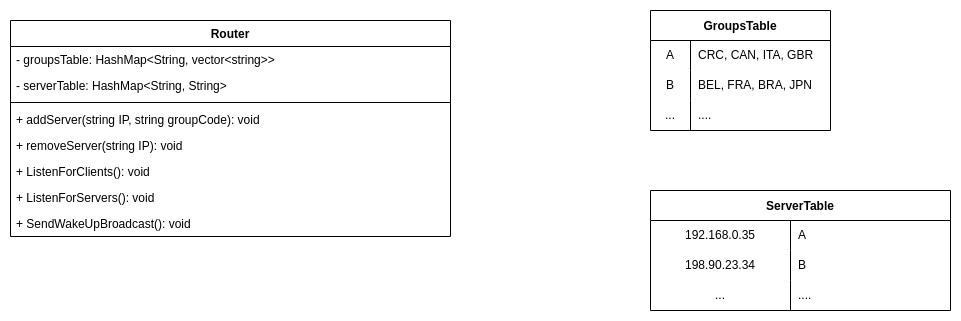

The diagram above was exported from draw.io. Its source (the exported page's mxGraphModel, read from the mxfile embedded in the PNG):
<mxGraphModel dx="1422" dy="712" grid="1" gridSize="10" guides="1" tooltips="1" connect="1" arrows="1" fold="1" page="1" pageScale="1" pageWidth="850" pageHeight="1100" math="0" shadow="0">
  <root>
    <mxCell id="0" />
    <mxCell id="1" parent="0" />
    <mxCell id="JmJGhrygpBrbPTGsRQe4-5" value="Router" style="swimlane;fontStyle=1;align=center;verticalAlign=top;childLayout=stackLayout;horizontal=1;startSize=26;horizontalStack=0;resizeParent=1;resizeParentMax=0;resizeLast=0;collapsible=1;marginBottom=0;" vertex="1" parent="1">
      <mxGeometry x="220" y="200" width="440" height="216" as="geometry" />
    </mxCell>
    <mxCell id="JmJGhrygpBrbPTGsRQe4-6" value="- groupsTable: HashMap&lt;String, vector&lt;string&gt;&gt;" style="text;strokeColor=none;fillColor=none;align=left;verticalAlign=top;spacingLeft=4;spacingRight=4;overflow=hidden;rotatable=0;points=[[0,0.5],[1,0.5]];portConstraint=eastwest;" vertex="1" parent="JmJGhrygpBrbPTGsRQe4-5">
      <mxGeometry y="26" width="440" height="26" as="geometry" />
    </mxCell>
    <mxCell id="JmJGhrygpBrbPTGsRQe4-9" value="- serverTable: HashMap&lt;String, String&gt;" style="text;strokeColor=none;fillColor=none;align=left;verticalAlign=top;spacingLeft=4;spacingRight=4;overflow=hidden;rotatable=0;points=[[0,0.5],[1,0.5]];portConstraint=eastwest;" vertex="1" parent="JmJGhrygpBrbPTGsRQe4-5">
      <mxGeometry y="52" width="440" height="26" as="geometry" />
    </mxCell>
    <mxCell id="JmJGhrygpBrbPTGsRQe4-7" value="" style="line;strokeWidth=1;fillColor=none;align=left;verticalAlign=middle;spacingTop=-1;spacingLeft=3;spacingRight=3;rotatable=0;labelPosition=right;points=[];portConstraint=eastwest;strokeColor=inherit;" vertex="1" parent="JmJGhrygpBrbPTGsRQe4-5">
      <mxGeometry y="78" width="440" height="8" as="geometry" />
    </mxCell>
    <mxCell id="JmJGhrygpBrbPTGsRQe4-8" value="+ addServer(string IP, string groupCode): void" style="text;strokeColor=none;fillColor=none;align=left;verticalAlign=top;spacingLeft=4;spacingRight=4;overflow=hidden;rotatable=0;points=[[0,0.5],[1,0.5]];portConstraint=eastwest;" vertex="1" parent="JmJGhrygpBrbPTGsRQe4-5">
      <mxGeometry y="86" width="440" height="26" as="geometry" />
    </mxCell>
    <mxCell id="JmJGhrygpBrbPTGsRQe4-10" value="+ removeServer(string IP): void" style="text;strokeColor=none;fillColor=none;align=left;verticalAlign=top;spacingLeft=4;spacingRight=4;overflow=hidden;rotatable=0;points=[[0,0.5],[1,0.5]];portConstraint=eastwest;" vertex="1" parent="JmJGhrygpBrbPTGsRQe4-5">
      <mxGeometry y="112" width="440" height="26" as="geometry" />
    </mxCell>
    <mxCell id="JmJGhrygpBrbPTGsRQe4-12" value="+ ListenForClients(): void" style="text;strokeColor=none;fillColor=none;align=left;verticalAlign=top;spacingLeft=4;spacingRight=4;overflow=hidden;rotatable=0;points=[[0,0.5],[1,0.5]];portConstraint=eastwest;" vertex="1" parent="JmJGhrygpBrbPTGsRQe4-5">
      <mxGeometry y="138" width="440" height="26" as="geometry" />
    </mxCell>
    <mxCell id="JmJGhrygpBrbPTGsRQe4-13" value="+ ListenForServers(): void" style="text;strokeColor=none;fillColor=none;align=left;verticalAlign=top;spacingLeft=4;spacingRight=4;overflow=hidden;rotatable=0;points=[[0,0.5],[1,0.5]];portConstraint=eastwest;" vertex="1" parent="JmJGhrygpBrbPTGsRQe4-5">
      <mxGeometry y="164" width="440" height="26" as="geometry" />
    </mxCell>
    <mxCell id="JmJGhrygpBrbPTGsRQe4-14" value="+ SendWakeUpBroadcast(): void" style="text;strokeColor=none;fillColor=none;align=left;verticalAlign=top;spacingLeft=4;spacingRight=4;overflow=hidden;rotatable=0;points=[[0,0.5],[1,0.5]];portConstraint=eastwest;" vertex="1" parent="JmJGhrygpBrbPTGsRQe4-5">
      <mxGeometry y="190" width="440" height="26" as="geometry" />
    </mxCell>
    <mxCell id="JmJGhrygpBrbPTGsRQe4-15" value="GroupsTable" style="shape=table;startSize=30;container=1;collapsible=0;childLayout=tableLayout;fixedRows=1;rowLines=0;fontStyle=1;" vertex="1" parent="1">
      <mxGeometry x="860" y="190" width="180" height="120" as="geometry" />
    </mxCell>
    <mxCell id="JmJGhrygpBrbPTGsRQe4-16" value="" style="shape=tableRow;horizontal=0;startSize=0;swimlaneHead=0;swimlaneBody=0;top=0;left=0;bottom=0;right=0;collapsible=0;dropTarget=0;fillColor=none;points=[[0,0.5],[1,0.5]];portConstraint=eastwest;" vertex="1" parent="JmJGhrygpBrbPTGsRQe4-15">
      <mxGeometry y="30" width="180" height="30" as="geometry" />
    </mxCell>
    <mxCell id="JmJGhrygpBrbPTGsRQe4-17" value="A" style="shape=partialRectangle;html=1;whiteSpace=wrap;connectable=0;fillColor=none;top=0;left=0;bottom=0;right=0;overflow=hidden;pointerEvents=1;" vertex="1" parent="JmJGhrygpBrbPTGsRQe4-16">
      <mxGeometry width="40" height="30" as="geometry">
        <mxRectangle width="40" height="30" as="alternateBounds" />
      </mxGeometry>
    </mxCell>
    <mxCell id="JmJGhrygpBrbPTGsRQe4-18" value="CRC, CAN, ITA, GBR" style="shape=partialRectangle;html=1;whiteSpace=wrap;connectable=0;fillColor=none;top=0;left=0;bottom=0;right=0;align=left;spacingLeft=6;overflow=hidden;" vertex="1" parent="JmJGhrygpBrbPTGsRQe4-16">
      <mxGeometry x="40" width="140" height="30" as="geometry">
        <mxRectangle width="140" height="30" as="alternateBounds" />
      </mxGeometry>
    </mxCell>
    <mxCell id="JmJGhrygpBrbPTGsRQe4-19" value="" style="shape=tableRow;horizontal=0;startSize=0;swimlaneHead=0;swimlaneBody=0;top=0;left=0;bottom=0;right=0;collapsible=0;dropTarget=0;fillColor=none;points=[[0,0.5],[1,0.5]];portConstraint=eastwest;" vertex="1" parent="JmJGhrygpBrbPTGsRQe4-15">
      <mxGeometry y="60" width="180" height="30" as="geometry" />
    </mxCell>
    <mxCell id="JmJGhrygpBrbPTGsRQe4-20" value="B" style="shape=partialRectangle;html=1;whiteSpace=wrap;connectable=0;fillColor=none;top=0;left=0;bottom=0;right=0;overflow=hidden;" vertex="1" parent="JmJGhrygpBrbPTGsRQe4-19">
      <mxGeometry width="40" height="30" as="geometry">
        <mxRectangle width="40" height="30" as="alternateBounds" />
      </mxGeometry>
    </mxCell>
    <mxCell id="JmJGhrygpBrbPTGsRQe4-21" value="BEL, FRA, BRA, JPN" style="shape=partialRectangle;html=1;whiteSpace=wrap;connectable=0;fillColor=none;top=0;left=0;bottom=0;right=0;align=left;spacingLeft=6;overflow=hidden;" vertex="1" parent="JmJGhrygpBrbPTGsRQe4-19">
      <mxGeometry x="40" width="140" height="30" as="geometry">
        <mxRectangle width="140" height="30" as="alternateBounds" />
      </mxGeometry>
    </mxCell>
    <mxCell id="JmJGhrygpBrbPTGsRQe4-22" value="" style="shape=tableRow;horizontal=0;startSize=0;swimlaneHead=0;swimlaneBody=0;top=0;left=0;bottom=0;right=0;collapsible=0;dropTarget=0;fillColor=none;points=[[0,0.5],[1,0.5]];portConstraint=eastwest;" vertex="1" parent="JmJGhrygpBrbPTGsRQe4-15">
      <mxGeometry y="90" width="180" height="30" as="geometry" />
    </mxCell>
    <mxCell id="JmJGhrygpBrbPTGsRQe4-23" value="..." style="shape=partialRectangle;html=1;whiteSpace=wrap;connectable=0;fillColor=none;top=0;left=0;bottom=0;right=0;overflow=hidden;" vertex="1" parent="JmJGhrygpBrbPTGsRQe4-22">
      <mxGeometry width="40" height="30" as="geometry">
        <mxRectangle width="40" height="30" as="alternateBounds" />
      </mxGeometry>
    </mxCell>
    <mxCell id="JmJGhrygpBrbPTGsRQe4-24" value="...." style="shape=partialRectangle;html=1;whiteSpace=wrap;connectable=0;fillColor=none;top=0;left=0;bottom=0;right=0;align=left;spacingLeft=6;overflow=hidden;" vertex="1" parent="JmJGhrygpBrbPTGsRQe4-22">
      <mxGeometry x="40" width="140" height="30" as="geometry">
        <mxRectangle width="140" height="30" as="alternateBounds" />
      </mxGeometry>
    </mxCell>
    <mxCell id="JmJGhrygpBrbPTGsRQe4-25" value="ServerTable" style="shape=table;startSize=30;container=1;collapsible=0;childLayout=tableLayout;fixedRows=1;rowLines=0;fontStyle=1;" vertex="1" parent="1">
      <mxGeometry x="860" y="370" width="300" height="120" as="geometry" />
    </mxCell>
    <mxCell id="JmJGhrygpBrbPTGsRQe4-26" value="" style="shape=tableRow;horizontal=0;startSize=0;swimlaneHead=0;swimlaneBody=0;top=0;left=0;bottom=0;right=0;collapsible=0;dropTarget=0;fillColor=none;points=[[0,0.5],[1,0.5]];portConstraint=eastwest;" vertex="1" parent="JmJGhrygpBrbPTGsRQe4-25">
      <mxGeometry y="30" width="300" height="30" as="geometry" />
    </mxCell>
    <mxCell id="JmJGhrygpBrbPTGsRQe4-27" value="192.168.0.35" style="shape=partialRectangle;html=1;whiteSpace=wrap;connectable=0;fillColor=none;top=0;left=0;bottom=0;right=0;overflow=hidden;pointerEvents=1;" vertex="1" parent="JmJGhrygpBrbPTGsRQe4-26">
      <mxGeometry width="140" height="30" as="geometry">
        <mxRectangle width="140" height="30" as="alternateBounds" />
      </mxGeometry>
    </mxCell>
    <mxCell id="JmJGhrygpBrbPTGsRQe4-28" value="A" style="shape=partialRectangle;html=1;whiteSpace=wrap;connectable=0;fillColor=none;top=0;left=0;bottom=0;right=0;align=left;spacingLeft=6;overflow=hidden;" vertex="1" parent="JmJGhrygpBrbPTGsRQe4-26">
      <mxGeometry x="140" width="160" height="30" as="geometry">
        <mxRectangle width="160" height="30" as="alternateBounds" />
      </mxGeometry>
    </mxCell>
    <mxCell id="JmJGhrygpBrbPTGsRQe4-29" value="" style="shape=tableRow;horizontal=0;startSize=0;swimlaneHead=0;swimlaneBody=0;top=0;left=0;bottom=0;right=0;collapsible=0;dropTarget=0;fillColor=none;points=[[0,0.5],[1,0.5]];portConstraint=eastwest;" vertex="1" parent="JmJGhrygpBrbPTGsRQe4-25">
      <mxGeometry y="60" width="300" height="30" as="geometry" />
    </mxCell>
    <mxCell id="JmJGhrygpBrbPTGsRQe4-30" value="198.90.23.34" style="shape=partialRectangle;html=1;whiteSpace=wrap;connectable=0;fillColor=none;top=0;left=0;bottom=0;right=0;overflow=hidden;" vertex="1" parent="JmJGhrygpBrbPTGsRQe4-29">
      <mxGeometry width="140" height="30" as="geometry">
        <mxRectangle width="140" height="30" as="alternateBounds" />
      </mxGeometry>
    </mxCell>
    <mxCell id="JmJGhrygpBrbPTGsRQe4-31" value="B" style="shape=partialRectangle;html=1;whiteSpace=wrap;connectable=0;fillColor=none;top=0;left=0;bottom=0;right=0;align=left;spacingLeft=6;overflow=hidden;" vertex="1" parent="JmJGhrygpBrbPTGsRQe4-29">
      <mxGeometry x="140" width="160" height="30" as="geometry">
        <mxRectangle width="160" height="30" as="alternateBounds" />
      </mxGeometry>
    </mxCell>
    <mxCell id="JmJGhrygpBrbPTGsRQe4-32" value="" style="shape=tableRow;horizontal=0;startSize=0;swimlaneHead=0;swimlaneBody=0;top=0;left=0;bottom=0;right=0;collapsible=0;dropTarget=0;fillColor=none;points=[[0,0.5],[1,0.5]];portConstraint=eastwest;" vertex="1" parent="JmJGhrygpBrbPTGsRQe4-25">
      <mxGeometry y="90" width="300" height="30" as="geometry" />
    </mxCell>
    <mxCell id="JmJGhrygpBrbPTGsRQe4-33" value="..." style="shape=partialRectangle;html=1;whiteSpace=wrap;connectable=0;fillColor=none;top=0;left=0;bottom=0;right=0;overflow=hidden;" vertex="1" parent="JmJGhrygpBrbPTGsRQe4-32">
      <mxGeometry width="140" height="30" as="geometry">
        <mxRectangle width="140" height="30" as="alternateBounds" />
      </mxGeometry>
    </mxCell>
    <mxCell id="JmJGhrygpBrbPTGsRQe4-34" value="...." style="shape=partialRectangle;html=1;whiteSpace=wrap;connectable=0;fillColor=none;top=0;left=0;bottom=0;right=0;align=left;spacingLeft=6;overflow=hidden;" vertex="1" parent="JmJGhrygpBrbPTGsRQe4-32">
      <mxGeometry x="140" width="160" height="30" as="geometry">
        <mxRectangle width="160" height="30" as="alternateBounds" />
      </mxGeometry>
    </mxCell>
  </root>
</mxGraphModel>